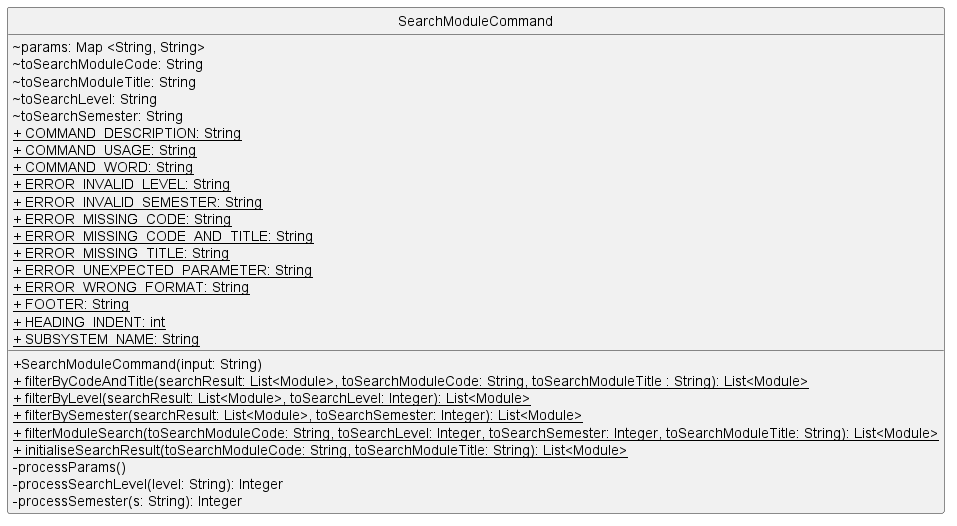

The diagram above was rendered by PlantUML. Its source (embedded in the PNG):
@startuml
skinparam classAttributeIconSize 0
hide circle
class SearchModuleCommand {
    ~ params: Map <String, String>
    ~ toSearchModuleCode: String
    ~ toSearchModuleTitle: String
    ~ toSearchLevel: String
    ~ toSearchSemester: String
    <u>+ COMMAND_DESCRIPTION: String
    <u>+ COMMAND_USAGE: String
    <u>+ COMMAND_WORD: String
    <u>+ ERROR_INVALID_LEVEL: String
    <u>+ ERROR_INVALID_SEMESTER: String
    <u>+ ERROR_MISSING_CODE: String
    <u>+ ERROR_MISSING_CODE_AND_TITLE: String
    <u>+ ERROR_MISSING_TITLE: String
    <u>+ ERROR_UNEXPECTED_PARAMETER: String
    <u>+ ERROR_WRONG_FORMAT: String
    <u>+ FOOTER: String
    <u>+ HEADING_INDENT: int
    <u>+ SUBSYSTEM_NAME: String

    + SearchModuleCommand(input: String)
    <u>+ filterByCodeAndTitle(searchResult: List<Module>, toSearchModuleCode: String, toSearchModuleTitle : String): List<Module>
    <u>+ filterByLevel(searchResult: List<Module>, toSearchLevel: Integer): List<Module>
    <u>+ filterBySemester(searchResult: List<Module>, toSearchSemester: Integer): List<Module> 
    <u>+ filterModuleSearch(toSearchModuleCode: String, toSearchLevel: Integer, toSearchSemester: Integer, toSearchModuleTitle: String): List<Module>
    <u>+ initialiseSearchResult(toSearchModuleCode: String, toSearchModuleTitle: String): List<Module>
    - processParams()
    - processSearchLevel(level: String): Integer
    - processSemester(s: String): Integer
}
@enduml